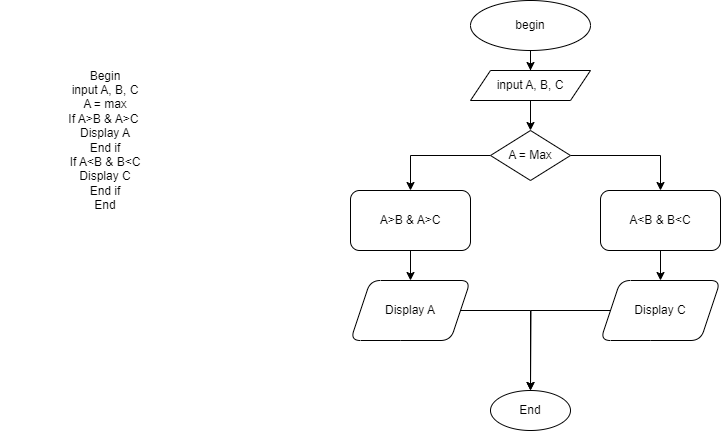

The diagram above was exported from draw.io. Its source (the exported page's mxGraphModel, read from the mxfile embedded in the PNG):
<mxGraphModel dx="794" dy="464" grid="1" gridSize="10" guides="1" tooltips="1" connect="1" arrows="1" fold="1" page="1" pageScale="1" pageWidth="827" pageHeight="1169" math="0" shadow="0">
  <root>
    <mxCell id="0" />
    <mxCell id="1" parent="0" />
    <mxCell id="RH83KCHT0-KecWrLFawg-1" value="Begin&lt;br&gt;input A, B, C&lt;br&gt;A = max&lt;br&gt;If A&amp;gt;B &amp;amp; A&amp;gt;C&amp;nbsp;&lt;br&gt;Display A&lt;br&gt;End if&lt;br&gt;If A&amp;lt;B &amp;amp; B&amp;lt;C&lt;br&gt;Display C&lt;br&gt;End if&lt;br&gt;End" style="text;html=1;strokeColor=none;fillColor=none;align=center;verticalAlign=middle;whiteSpace=wrap;rounded=0;" vertex="1" parent="1">
      <mxGeometry x="50" y="30" width="210" height="280" as="geometry" />
    </mxCell>
    <mxCell id="RH83KCHT0-KecWrLFawg-4" value="" style="edgeStyle=orthogonalEdgeStyle;rounded=0;orthogonalLoop=1;jettySize=auto;html=1;" edge="1" parent="1" source="RH83KCHT0-KecWrLFawg-2" target="RH83KCHT0-KecWrLFawg-3">
      <mxGeometry relative="1" as="geometry" />
    </mxCell>
    <mxCell id="RH83KCHT0-KecWrLFawg-2" value="begin" style="ellipse;whiteSpace=wrap;html=1;" vertex="1" parent="1">
      <mxGeometry x="520" y="30" width="120" height="50" as="geometry" />
    </mxCell>
    <mxCell id="RH83KCHT0-KecWrLFawg-10" value="" style="edgeStyle=orthogonalEdgeStyle;rounded=0;orthogonalLoop=1;jettySize=auto;html=1;" edge="1" parent="1" source="RH83KCHT0-KecWrLFawg-3" target="RH83KCHT0-KecWrLFawg-9">
      <mxGeometry relative="1" as="geometry" />
    </mxCell>
    <mxCell id="RH83KCHT0-KecWrLFawg-3" value="input A, B, C" style="shape=parallelogram;perimeter=parallelogramPerimeter;whiteSpace=wrap;html=1;fixedSize=1;" vertex="1" parent="1">
      <mxGeometry x="520" y="100" width="120" height="30" as="geometry" />
    </mxCell>
    <mxCell id="RH83KCHT0-KecWrLFawg-12" value="" style="edgeStyle=orthogonalEdgeStyle;rounded=0;orthogonalLoop=1;jettySize=auto;html=1;" edge="1" parent="1" source="RH83KCHT0-KecWrLFawg-9" target="RH83KCHT0-KecWrLFawg-11">
      <mxGeometry relative="1" as="geometry" />
    </mxCell>
    <mxCell id="RH83KCHT0-KecWrLFawg-14" value="" style="edgeStyle=orthogonalEdgeStyle;rounded=0;orthogonalLoop=1;jettySize=auto;html=1;" edge="1" parent="1" source="RH83KCHT0-KecWrLFawg-9" target="RH83KCHT0-KecWrLFawg-13">
      <mxGeometry relative="1" as="geometry" />
    </mxCell>
    <mxCell id="RH83KCHT0-KecWrLFawg-9" value="A = Max" style="rhombus;whiteSpace=wrap;html=1;" vertex="1" parent="1">
      <mxGeometry x="540" y="160" width="80" height="50" as="geometry" />
    </mxCell>
    <mxCell id="RH83KCHT0-KecWrLFawg-18" value="" style="edgeStyle=orthogonalEdgeStyle;rounded=0;orthogonalLoop=1;jettySize=auto;html=1;" edge="1" parent="1" source="RH83KCHT0-KecWrLFawg-11" target="RH83KCHT0-KecWrLFawg-17">
      <mxGeometry relative="1" as="geometry" />
    </mxCell>
    <mxCell id="RH83KCHT0-KecWrLFawg-11" value="A&amp;lt;B &amp;amp; B&amp;lt;C" style="rounded=1;whiteSpace=wrap;html=1;" vertex="1" parent="1">
      <mxGeometry x="650" y="220" width="120" height="60" as="geometry" />
    </mxCell>
    <mxCell id="RH83KCHT0-KecWrLFawg-16" value="" style="edgeStyle=orthogonalEdgeStyle;rounded=0;orthogonalLoop=1;jettySize=auto;html=1;" edge="1" parent="1" source="RH83KCHT0-KecWrLFawg-13" target="RH83KCHT0-KecWrLFawg-15">
      <mxGeometry relative="1" as="geometry" />
    </mxCell>
    <mxCell id="RH83KCHT0-KecWrLFawg-13" value="A&amp;gt;B &amp;amp; A&amp;gt;C" style="rounded=1;whiteSpace=wrap;html=1;" vertex="1" parent="1">
      <mxGeometry x="400" y="220" width="120" height="60" as="geometry" />
    </mxCell>
    <mxCell id="RH83KCHT0-KecWrLFawg-20" value="" style="edgeStyle=orthogonalEdgeStyle;rounded=0;orthogonalLoop=1;jettySize=auto;html=1;" edge="1" parent="1" source="RH83KCHT0-KecWrLFawg-15" target="RH83KCHT0-KecWrLFawg-19">
      <mxGeometry relative="1" as="geometry" />
    </mxCell>
    <mxCell id="RH83KCHT0-KecWrLFawg-15" value="Display A" style="shape=parallelogram;perimeter=parallelogramPerimeter;whiteSpace=wrap;html=1;fixedSize=1;rounded=1;" vertex="1" parent="1">
      <mxGeometry x="400" y="310" width="120" height="60" as="geometry" />
    </mxCell>
    <mxCell id="RH83KCHT0-KecWrLFawg-21" style="edgeStyle=orthogonalEdgeStyle;rounded=0;orthogonalLoop=1;jettySize=auto;html=1;" edge="1" parent="1" source="RH83KCHT0-KecWrLFawg-17">
      <mxGeometry relative="1" as="geometry">
        <mxPoint x="580" y="420" as="targetPoint" />
      </mxGeometry>
    </mxCell>
    <mxCell id="RH83KCHT0-KecWrLFawg-17" value="Display C" style="shape=parallelogram;perimeter=parallelogramPerimeter;whiteSpace=wrap;html=1;fixedSize=1;rounded=1;" vertex="1" parent="1">
      <mxGeometry x="650" y="310" width="120" height="60" as="geometry" />
    </mxCell>
    <mxCell id="RH83KCHT0-KecWrLFawg-19" value="End" style="ellipse;whiteSpace=wrap;html=1;rounded=1;" vertex="1" parent="1">
      <mxGeometry x="540" y="420" width="80" height="40" as="geometry" />
    </mxCell>
  </root>
</mxGraphModel>